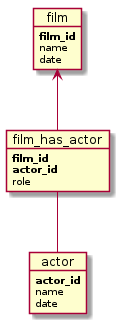

The diagram above was rendered by PlantUML. Its source (embedded in the PNG):
@startuml
skinparam backgroundColor white
object film {
   **film_id**
   name
   date
}

object film_has_actor {
   **film_id**
   **actor_id**
   role
}

object actor {
  **actor_id**
   name
   date
}

film <-- film_has_actor
film_has_actor --actor
	


@enduml